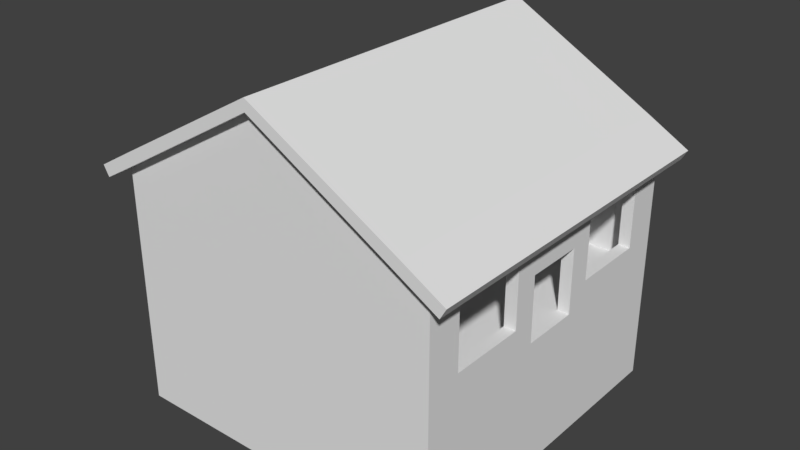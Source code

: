 # Source: Petrol_0.blend  (saved by Blender 2.79.0; exported with 4.5.12 LTS)
import bpy
from mathutils import Matrix  # noqa: F401  (used for matrix-valued properties, if any)

bpy.ops.wm.read_factory_settings(use_empty=True)
scene = bpy.context.scene
scene.name = 'Scene'

# ---- collections
col_collection_1 = bpy.data.collections.new('Collection 1'); scene.collection.children.link(col_collection_1)

# ---- materials (node trees are filled in below, after node groups)
mat_material = bpy.data.materials.new('Material')
mat_material.alpha_threshold = 0.0
mat_material.use_transparent_shadow = False
mat_material.roughness = 0.5
mat_material.line_color = (0.0, 0.0, 0.0, 1.0)

# ---- material node trees

# ---- world
world_world = bpy.data.worlds.new('World'); scene.world = world_world
world_world.color = (0.05088, 0.05088, 0.05088)
world_world.use_sun_shadow = False
world_world.sun_shadow_jitter_overblur = 0.0
world_world.cycles.sampling_method = 'MANUAL'

# ---- meshes
me_cube = bpy.data.meshes.new('Cube')
me_cube.from_pydata([(7.0, 7.0, -5.25), (7.0, -7.0, -5.25), (-7.0, -7.0, -5.25), (-7.0, 7.0, -5.25), (7.0, 7.0, 0.25), (7.0, -7.0, 0.25), (-7.0, -7.0, 0.25), (-7.0, 7.0, 0.25), (7.0, 6.5, -5.25), (-7.0, 6.5, -5.25), (7.0, 6.5, 0.25), (-7.0, 6.5, 0.25), (7.0, -6.5, -5.25), (7.0, -6.5, 0.25), (-7.0, -6.5, -5.25), (-7.0, -6.5, 0.25), (6.5, 7.0, -5.25), (6.5, -7.0, -5.25), (6.5, 7.0, 0.25), (6.5, -7.0, 0.25), (6.5, 6.5, 0.25), (6.5, -6.5, 0.25), (-6.5, 7.0, -5.25), (-6.5, -7.0, -5.25), (-6.5, 7.0, 0.25), (-6.5, -7.0, 0.25), (-6.5, 6.5, 0.25), (-6.5, -6.5, 0.25), (-7.0, 1.907e-06, -5.25), (-7.0, 1.907e-06, 0.25), (7.0, 0.0, -5.25), (7.0, -3.815e-06, 0.25), (6.5, -9.537e-07, 0.25), (-6.5, 0.0, 0.25), (7.0, -1.25, -5.25), (7.0, -1.25, 0.25), (6.5, -1.25, 0.25), (-6.5, -1.25, 0.25), (-7.0, -1.25, -5.25), (-7.0, -1.25, 0.25), (-7.0, 1.25, -5.25), (-7.0, 1.25, 0.25), (7.0, 1.25, -5.25), (7.0, 1.25, 0.25), (6.5, 1.25, 0.25), (-6.5, 1.25, 0.25), (-7.0, 2.25, -5.25), (-7.0, 2.25, 0.25), (7.0, 2.25, -5.25), (7.0, 2.25, 0.25), (6.5, 2.25, 0.25), (-6.5, 2.25, 0.25), (7.0, -2.25, -5.25), (7.0, -2.25, 0.25), (6.5, -2.25, 0.25), (-6.5, -2.25, 0.25), (-7.0, -2.25, -5.25), (-7.0, -2.25, 0.25), (7.0, -5.5, -5.25), (7.0, -5.5, 0.25), (6.5, -5.5, 0.25), (-6.5, -5.5, 0.25), (-7.0, -5.5, -5.25), (-7.0, -5.5, 0.25), (-7.0, 5.5, -5.25), (-7.0, 5.5, 0.25), (7.0, 5.5, -5.25), (7.0, 5.5, 0.25), (6.5, 5.5, 0.25), (-6.5, 5.5, 0.25), (7.0, -6.5, 1.25), (7.0, -7.0, 1.25), (-6.5, 7.0, 1.25), (-7.0, 7.0, 1.25), (-6.5, -7.0, 1.25), (-7.0, -7.0, 1.25), (-7.0, 6.5, 1.25), (7.0, 7.0, 1.25), (7.0, 6.5, 1.25), (-7.0, 5.5, 1.25), (6.5, 6.5, 1.25), (7.0, -5.5, 1.25), (-7.0, -6.5, 1.25), (6.5, -6.5, 1.25), (6.5, 7.0, 1.25), (6.5, -7.0, 1.25), (-6.5, 6.5, 1.25), (-6.5, -6.5, 1.25), (6.5, -5.5, 1.25), (-6.5, -5.5, 1.25), (-7.0, -1.25, 1.25), (-7.0, 1.907e-06, 1.25), (-6.5, 1.25, 1.25), (-6.5, 0.0, 1.25), (-6.5, -1.25, 1.25), (-7.0, -2.25, 1.25), (6.5, -1.25, 1.25), (7.0, -1.25, 1.25), (-7.0, 1.25, 1.25), (7.0, 2.25, 1.25), (7.0, 1.25, 1.25), (6.5, 2.25, 1.25), (6.5, 1.25, 1.25), (-6.5, 2.25, 1.25), (-7.0, 2.25, 1.25), (7.0, 5.5, 1.25), (6.5, 5.5, 1.25), (-6.5, 5.5, 1.25), (7.0, -2.25, 1.25), (6.5, -2.25, 1.25), (-6.5, -2.25, 1.25), (-7.0, -5.5, 1.25), (7.0, -6.5, 3.0), (7.0, -7.0, 3.0), (-6.5, 7.0, 3.0), (-7.0, 7.0, 3.0), (-6.5, -7.0, 3.0), (-7.0, -7.0, 3.0), (-7.0, 6.5, 3.0), (7.0, 7.0, 3.0), (7.0, 6.5, 3.0), (-7.0, 5.5, 3.0), (6.5, 6.5, 3.0), (7.0, -5.5, 3.0), (-7.0, -6.5, 3.0), (6.5, -6.5, 3.0), (6.5, 7.0, 3.0), (6.5, -7.0, 3.0), (-6.5, 6.5, 3.0), (-6.5, -6.5, 3.0), (6.5, -5.5, 3.0), (-6.5, -5.5, 3.0), (-7.0, -1.25, 3.0), (-7.0, 1.907e-06, 3.0), (-6.5, 1.25, 3.0), (-6.5, 0.0, 3.0), (-6.5, -1.25, 3.0), (-7.0, -2.25, 3.0), (6.5, -1.25, 3.0), (7.0, -1.25, 3.0), (-7.0, 1.25, 3.0), (7.0, 2.25, 3.0), (7.0, 1.25, 3.0), (6.5, 2.25, 3.0), (6.5, 1.25, 3.0), (-6.5, 2.25, 3.0), (-7.0, 2.25, 3.0), (-6.5, 5.5, 3.0), (7.0, -2.25, 3.0), (6.5, -2.25, 3.0), (-6.5, -2.25, 3.0), (-7.0, -5.5, 3.0), (7.0, 5.5, 3.0), (6.5, 5.5, 3.0), (7.0, -6.5, 4.0), (7.0, -7.0, 4.0), (-6.5, 7.0, 4.0), (-7.0, 7.0, 4.0), (-6.5, -7.0, 4.0), (-7.0, -7.0, 4.0), (-7.0, 6.5, 4.0), (7.0, 7.0, 4.0), (7.0, 6.5, 4.0), (-7.0, 5.5, 4.0), (6.5, 6.5, 4.0), (7.0, -5.5, 4.0), (-7.0, -6.5, 4.0), (6.5, -6.5, 4.0), (6.5, 7.0, 4.0), (6.5, -7.0, 4.0), (-6.5, 6.5, 4.0), (-6.5, -6.5, 4.0), (6.5, -5.5, 4.0), (-6.5, -5.5, 4.0), (-7.0, -1.25, 4.0), (-7.0, 1.907e-06, 4.0), (-6.5, 1.25, 4.0), (-6.5, 0.0, 4.0), (-6.5, -1.25, 4.0), (-7.0, -2.25, 4.0), (6.5, -1.25, 4.0), (7.0, -1.25, 4.0), (-7.0, 1.25, 4.0), (7.0, 2.25, 4.0), (7.0, 1.25, 4.0), (6.5, 2.25, 4.0), (6.5, 1.25, 4.0), (-6.5, 2.25, 4.0), (-7.0, 2.25, 4.0), (-6.5, 5.5, 4.0), (7.0, -2.25, 4.0), (6.5, -2.25, 4.0), (-6.5, -2.25, 4.0), (-7.0, -5.5, 4.0), (7.0, 5.5, 4.0), (6.5, 5.5, 4.0), (6.5, -1.25, 3.0), (7.0, -1.25, 3.0), (6.5, -1.25, 4.0), (7.0, -1.25, 4.0), (7.0, -6.5, 4.5), (7.0, -7.0, 4.5), (-6.5, 7.0, 4.5), (-7.0, 7.0, 4.5), (-6.5, -7.0, 4.5), (-7.0, -7.0, 4.5), (-7.0, 6.5, 4.5), (7.0, 7.0, 4.5), (7.0, 6.5, 4.5), (-7.0, 5.5, 4.5), (6.5, 6.5, 4.5), (7.0, -5.5, 4.5), (-7.0, -6.5, 4.5), (6.5, -6.5, 4.5), (6.5, 7.0, 4.5), (6.5, -7.0, 4.5), (-6.5, 6.5, 4.5), (-6.5, -6.5, 4.5), (6.5, -5.5, 4.5), (-6.5, -5.5, 4.5), (-7.0, -1.25, 4.5), (-7.0, 1.907e-06, 4.5), (-6.5, 1.25, 4.5), (-6.5, 0.0, 4.5), (-6.5, -1.25, 4.5), (-7.0, -2.25, 4.5), (6.5, -1.25, 4.5), (7.0, -1.25, 4.5), (-7.0, 1.25, 4.5), (7.0, 2.25, 4.5), (7.0, 1.25, 4.5), (6.5, 2.25, 4.5), (6.5, 1.25, 4.5), (-6.5, 2.25, 4.5), (-7.0, 2.25, 4.5), (-6.5, 5.5, 4.5), (7.0, -2.25, 4.5), (6.5, -2.25, 4.5), (-6.5, -2.25, 4.5), (-7.0, -5.5, 4.5), (7.0, 5.5, 4.5), (6.5, 5.5, 4.5), (6.5, -1.25, 4.5), (7.0, -1.25, 4.5), (6.5, -5.5, 4.0), (7.0, -5.5, 4.0), (6.5, 2.25, 4.0), (7.0, 2.25, 4.0), (6.5, -5.5, 4.5), (7.0, -5.5, 4.5), (6.5, 2.25, 4.5), (7.0, 2.25, 4.5), (7.0, 7.0, 5.0), (-7.0, 6.5, 5.0), (-7.0, -7.0, 5.0), (-6.5, -7.0, 5.379), (-7.0, 7.0, 5.0), (-6.5, 7.0, 5.287), (7.0, -7.0, 5.0), (7.0, -6.5, 5.0), (7.0, 6.5, 5.0), (-7.0, 5.5, 5.0), (7.0, -5.5, 5.0), (-7.0, -6.5, 5.0), (6.5, 7.0, 5.287), (6.5, -7.0, 5.379), (-7.0, -1.25, 5.0), (-7.0, 1.907e-06, 5.0), (-7.0, -2.25, 5.0), (7.0, -1.25, 5.0), (-7.0, 1.25, 5.0), (7.0, 2.25, 5.0), (7.0, 1.25, 5.0), (-7.0, 2.25, 5.0), (7.0, -2.25, 5.0), (-7.0, -5.5, 5.0), (7.0, 5.5, 5.0), (7.0, -1.25, 5.0), (7.0, -5.5, 5.0), (7.0, 2.25, 5.0), (-6.5, 6.5, 4.5), (6.5, 6.5, 4.5), (1.907e-06, 7.0, 9.149), (1.907e-06, 7.0, 4.5), (7.741, 7.5, 4.533), (7.991, 7.5, 4.967), (7.741, -7.5, 4.533), (7.991, -7.5, 4.967), (6.009, 7.5, 5.533), (6.259, 7.5, 5.967), (6.009, -7.5, 5.533), (6.259, -7.5, 5.967), (-7.741, -7.5, 4.533), (-7.991, -7.5, 4.967), (-7.741, 7.5, 4.533), (-7.991, 7.5, 4.967), (-6.009, -7.5, 5.533), (-6.259, -7.5, 5.967), (-6.009, 7.5, 5.533), (-6.259, 7.5, 5.967), (-0.07179, -7.5, 9.5), (-0.07179, -7.5, 9.0), (-0.0718, 7.5, 9.5), (-0.0718, 7.5, 9.0), (3.9, 7.0, -5.25), (1.3, 7.0, -5.25), (-1.3, 7.0, -5.25), (-3.9, 7.0, -5.25), (3.9, 7.0, 0.25), (1.3, 7.0, 0.25), (-1.3, 7.0, 0.25), (-3.9, 7.0, 0.25), (3.9, 7.0, 1.25), (1.3, 7.0, 1.25), (-1.3, 7.0, 1.25), (-3.9, 7.0, 1.25), (3.9, 7.0, 3.0), (1.3, 7.0, 3.0), (-1.3, 7.0, 3.0), (-3.9, 7.0, 3.0), (3.9, 7.0, 4.0), (1.3, 7.0, 4.0), (-1.3, 7.0, 4.0), (-3.9, 7.0, 4.0), (3.9, 7.0, 4.5), (1.3, 7.0, 4.5), (-1.3, 7.0, 4.5), (-3.9, 7.0, 4.5), (1.907e-06, 7.0, 4.0), (1.907e-06, 7.0, 3.0), (1.907e-06, 7.0, 1.25), (1.907e-06, 7.0, 0.25), (3.9, 7.0, 7.047), (1.3, 7.0, 8.43), (-1.3, 7.0, 8.43), (-3.9, 7.0, 7.047), (3.9, -7.0, -5.25), (1.3, -7.0, -5.25), (-1.3, -7.0, -5.25), (-3.9, -7.0, -5.25), (3.9, -7.0, 0.25), (1.3, -7.0, 0.25), (-1.3, -7.0, 0.25), (-3.9, -7.0, 0.25), (3.9, -7.0, 1.25), (1.3, -7.0, 1.25), (-1.3, -7.0, 1.25), (-3.9, -7.0, 1.25), (3.9, -7.0, 3.0), (1.3, -7.0, 3.0), (-1.3, -7.0, 3.0), (-3.9, -7.0, 3.0), (3.9, -7.0, 4.0), (1.3, -7.0, 4.0), (-1.3, -7.0, 4.0), (-3.9, -7.0, 4.0), (3.9, -7.0, 4.5), (1.3, -7.0, 4.5), (-1.3, -7.0, 4.5), (-3.9, -7.0, 4.5), (1.669e-06, 7.0, -5.25), (-3.338e-06, -7.0, 9.094), (-3.338e-06, -7.0, 4.5), (-3.338e-06, -7.0, 4.0), (-3.338e-06, -7.0, 3.0), (-3.338e-06, -7.0, 1.25), (-3.338e-06, -7.0, 0.25), (-5.96e-07, -7.0, -5.25), (3.9, -7.0, 7.047), (1.3, -7.0, 8.43), (-1.3, -7.0, 8.43), (-3.9, -7.0, 7.047)], [], [(64, 65, 11, 9), (20, 68, 106, 80), (12, 13, 5, 1), (23, 25, 6, 2), (9, 11, 7, 3), (24, 22, 3, 7), (0, 4, 10, 8), (39, 57, 95, 90), (58, 59, 13, 12), (59, 53, 108, 81), (2, 6, 15, 14), (6, 25, 74, 75), (67, 10, 78, 105), (4, 0, 16, 18), (1, 5, 19, 17), (24, 7, 73, 72), (60, 61, 27, 21), (29, 39, 90, 91), (311, 307, 22, 24), (339, 343, 25, 23), (15, 6, 75, 82), (44, 45, 33, 32), (43, 44, 32, 31), (37, 33, 93, 94), (42, 43, 31, 30), (38, 39, 29, 28), (56, 57, 39, 38), (32, 33, 37, 36), (31, 32, 36, 35), (5, 13, 70, 71), (30, 31, 35, 34), (48, 49, 43, 42), (45, 51, 103, 92), (65, 47, 104, 79), (50, 51, 45, 44), (28, 29, 41, 40), (68, 69, 51, 50), (50, 44, 102, 101), (13, 59, 81, 70), (66, 67, 49, 48), (40, 41, 47, 46), (62, 63, 57, 56), (36, 37, 55, 54), (43, 49, 99, 100), (51, 69, 107, 103), (34, 35, 53, 52), (14, 15, 63, 62), (54, 55, 61, 60), (60, 21, 83, 88), (68, 50, 101, 106), (52, 53, 59, 58), (8, 10, 67, 66), (21, 27, 87, 83), (41, 29, 91, 98), (20, 26, 69, 68), (46, 47, 65, 64), (96, 109, 149, 138), (315, 72, 114, 319), (80, 106, 153, 122), (73, 76, 118, 115), (108, 97, 139, 148), (105, 78, 120, 152), (97, 96, 138, 139), (75, 74, 116, 117), (79, 104, 146, 121), (90, 95, 137, 132), (72, 73, 115, 114), (99, 101, 143, 141), (105, 106, 101, 99), (88, 83, 125, 130), (94, 93, 135, 136), (71, 70, 112, 113), (108, 109, 88, 81), (103, 107, 147, 145), (83, 87, 129, 125), (81, 88, 130, 123), (44, 43, 100, 102), (7, 11, 76, 73), (54, 60, 88, 109), (69, 26, 86, 107), (61, 55, 110, 89), (311, 24, 72, 315), (53, 35, 97, 108), (33, 45, 92, 93), (340, 19, 85, 344), (36, 54, 109, 96), (10, 4, 77, 78), (63, 15, 82, 111), (55, 37, 94, 110), (4, 18, 84, 77), (47, 41, 98, 104), (11, 65, 79, 76), (19, 5, 71, 85), (27, 61, 89, 87), (57, 63, 111, 95), (26, 20, 80, 86), (49, 67, 105, 99), (148, 139, 181, 190), (130, 125, 167, 172), (147, 128, 170, 189), (136, 135, 177, 178), (113, 112, 154, 155), (125, 129, 171, 167), (122, 153, 195, 164), (141, 143, 185, 183), (128, 122, 164, 170), (152, 120, 162, 194), (135, 134, 176, 177), (145, 147, 189, 187), (127, 113, 155, 169), (121, 146, 188, 163), (133, 132, 174, 175), (146, 140, 182, 188), (119, 126, 168, 161), (142, 184, 199, 197), (78, 77, 119, 120), (98, 91, 133, 140), (107, 86, 128, 147), (344, 85, 127, 348), (110, 94, 136, 150), (76, 79, 121, 118), (100, 99, 141, 142), (95, 111, 151, 137), (101, 102, 144, 143), (106, 105, 152, 153), (109, 108, 148, 149), (70, 81, 123, 112), (92, 103, 145, 134), (87, 89, 131, 129), (82, 75, 117, 124), (102, 100, 142, 144), (77, 84, 126, 119), (104, 98, 140, 146), (91, 90, 132, 133), (89, 110, 150, 131), (85, 71, 113, 127), (93, 92, 134, 135), (111, 82, 124, 151), (86, 80, 122, 128), (194, 162, 208, 240), (177, 176, 222, 223), (187, 189, 235, 233), (169, 155, 201, 215), (163, 188, 234, 209), (175, 174, 220, 221), (186, 198, 242, 232), (188, 182, 228, 234), (161, 168, 214, 207), (166, 159, 205, 212), (193, 166, 212, 239), (171, 173, 219, 217), (199, 184, 230, 243), (176, 187, 233, 222), (154, 165, 211, 200), (173, 192, 238, 219), (291, 287, 285, 289), (114, 115, 157, 156), (132, 137, 179, 174), (138, 149, 191, 180), (117, 116, 158, 159), (153, 152, 194, 195), (150, 136, 178, 192), (115, 118, 160, 157), (319, 114, 156, 323), (137, 151, 193, 179), (120, 119, 161, 162), (140, 133, 175, 182), (348, 127, 169, 352), (149, 148, 190, 191), (118, 121, 163, 160), (142, 141, 183, 184), (143, 144, 186, 185), (131, 150, 192, 173), (112, 123, 165, 154), (134, 145, 187, 176), (129, 131, 173, 171), (151, 124, 166, 193), (124, 117, 159, 166), (123, 130, 172, 165), (144, 142, 197, 196), (185, 186, 232, 231), (186, 144, 196, 198), (201, 200, 259, 258), (35, 36, 96, 97), (291, 289, 302, 300), (240, 208, 260, 276), (215, 201, 258, 265), (209, 234, 273, 261), (221, 220, 266, 267), (286, 290, 288, 284), (234, 228, 270, 273), (207, 214, 264, 252), (286, 287, 291, 290), (212, 205, 254, 263), (170, 164, 210, 216), (164, 195, 241, 210), (167, 171, 217, 213), (155, 154, 200, 201), (178, 177, 223, 224), (189, 170, 216, 235), (172, 167, 213, 218), (190, 181, 227, 236), (156, 157, 203, 202), (174, 179, 225, 220), (180, 191, 237, 226), (159, 158, 204, 205), (284, 285, 287, 286), (190, 236, 249, 245), (192, 178, 224, 238), (157, 160, 206, 203), (323, 156, 202, 327), (179, 193, 239, 225), (162, 161, 207, 208), (182, 175, 221, 228), (352, 169, 215, 356), (237, 191, 244, 248), (160, 163, 209, 206), (184, 183, 229, 230), (239, 212, 263, 275), (241, 195, 246, 250), (191, 190, 245, 244), (195, 194, 247, 246), (194, 240, 251, 247), (236, 227, 269, 274), (202, 203, 256, 257), (220, 225, 268, 266), (205, 204, 255, 254), (213, 217, 280, 281), (203, 206, 253, 256), (288, 289, 285, 284), (327, 202, 257, 335), (225, 239, 275, 268), (208, 207, 252, 260), (249, 236, 274, 278), (228, 221, 267, 270), (243, 230, 272, 277), (356, 215, 265, 368), (206, 209, 261, 253), (230, 229, 271, 272), (200, 211, 262, 259), (251, 240, 276, 279), (299, 295, 293, 297), (297, 296, 301, 300), (294, 298, 296, 292), (294, 295, 299, 298), (292, 293, 295, 294), (296, 297, 293, 292), (214, 324, 332, 264), (298, 299, 302, 303), (299, 297, 300, 302), (296, 298, 303, 301), (288, 290, 301, 303), (300, 301, 290, 291), (303, 302, 289, 288), (324, 325, 333, 332), (283, 326, 334, 282), (326, 327, 335, 334), (325, 283, 282, 333), (321, 328, 283, 325), (317, 329, 328, 321), (309, 331, 330, 313), (168, 320, 324, 214), (320, 321, 325, 324), (328, 322, 326, 283), (322, 323, 327, 326), (126, 316, 320, 168), (316, 317, 321, 320), (329, 318, 322, 328), (318, 319, 323, 322), (18, 308, 312, 84), (308, 309, 313, 312), (331, 310, 314, 330), (310, 311, 315, 314), (84, 312, 316, 126), (312, 313, 317, 316), (330, 314, 318, 329), (314, 315, 319, 318), (18, 16, 304, 308), (308, 304, 305, 309), (331, 360, 306, 310), (310, 306, 307, 311), (204, 359, 371, 255), (359, 358, 370, 371), (362, 357, 369, 361), (357, 356, 368, 369), (313, 330, 329, 317), (309, 305, 360, 331), (358, 362, 361, 370), (354, 363, 362, 358), (158, 355, 359, 204), (355, 354, 358, 359), (363, 353, 357, 362), (353, 352, 356, 357), (350, 364, 363, 354), (346, 365, 364, 350), (342, 366, 365, 346), (337, 341, 366, 367), (116, 351, 355, 158), (351, 350, 354, 355), (364, 349, 353, 363), (349, 348, 352, 353), (74, 347, 351, 116), (347, 346, 350, 351), (365, 345, 349, 364), (345, 344, 348, 349), (25, 343, 347, 74), (343, 342, 346, 347), (366, 341, 345, 365), (341, 340, 344, 345), (17, 19, 340, 336), (336, 340, 341, 337), (367, 366, 342, 338), (338, 342, 343, 339)])
_uv = me_cube.uv_layers.new(name='UVMap')
_uv.uv.foreach_set('vector', [0.25, 0.75, 0.25, 0.75, 0.25, 0.75, 0.25, 0.75, 0.75, 0.25, 0.75, 0.25, 0.75, 0.25, 0.75, 0.25, 0.25, 0.75, 0.25, 0.75, 0.25, 0.75, 0.25, 0.75, 0.25, 0.75, 0.25, 0.75, 0.25, 0.75, 0.25, 0.75, 0.25, 0.75, 0.25, 0.75, 0.25, 0.75, 0.25, 0.75, 0.25, 0.75, 0.25, 0.75, 0.25, 0.75, 0.25, 0.75, 0.25, 0.75, 0.25, 0.75, 0.25, 0.75, 0.25, 0.75, 0.25, 0.75, 0.25, 0.75, 0.25, 0.75, 0.25, 0.75, 0.25, 0.75, 0.25, 0.75, 0.25, 0.75, 0.25, 0.75, 0.25, 0.75, 0.25, 0.75, 0.25, 0.75, 0.25, 0.75, 0.25, 0.75, 0.25, 0.75, 0.25, 0.75, 0.25, 0.75, 0.25, 0.75, 0.25, 0.75, 0.25, 0.75, 0.25, 0.75, 0.25, 0.75, 0.25, 0.75, 0.25, 0.75, 0.25, 0.75, 0.25, 0.75, 0.25, 0.75, 0.25, 0.75, 0.25, 0.75, 0.25, 0.75, 0.25, 0.75, 0.25, 0.75, 0.25, 0.75, 0.25, 0.75, 0.25, 0.75, 0.25, 0.75, 0.25, 0.75, 0.75, 0.75, 0.75, 0.75, 0.75, 0.75, 0.75, 0.75, 0.25, 0.75, 0.25, 0.75, 0.25, 0.75, 0.25, 0.75, 0.25, 0.75, 0.25, 0.75, 0.25, 0.75, 0.25, 0.75, 0.25, 0.75, 0.25, 0.75, 0.25, 0.75, 0.25, 0.75, 0.25, 0.75, 0.25, 0.75, 0.25, 0.75, 0.25, 0.75, 0.75, 0.75, 0.75, 0.75, 0.75, 0.75, 0.75, 0.75, 0.75, 0.75, 0.75, 0.75, 0.75, 0.75, 0.75, 0.75, 0.75, 0.25, 0.75, 0.25, 0.75, 0.25, 0.75, 0.25, 0.25, 0.75, 0.25, 0.75, 0.25, 0.75, 0.25, 0.75, 0.25, 0.75, 0.25, 0.75, 0.25, 0.75, 0.25, 0.75, 0.25, 0.75, 0.25, 0.75, 0.25, 0.75, 0.25, 0.75, 0.75, 0.75, 0.75, 0.75, 0.75, 0.75, 0.75, 0.75, 0.75, 0.75, 0.75, 0.75, 0.75, 0.75, 0.75, 0.75, 0.25, 0.75, 0.25, 0.75, 0.25, 0.75, 0.25, 0.75, 0.25, 0.75, 0.25, 0.75, 0.25, 0.75, 0.25, 0.75, 0.25, 0.75, 0.25, 0.75, 0.25, 0.75, 0.25, 0.75, 0.75, 0.25, 0.75, 0.25, 0.75, 0.25, 0.75, 0.25, 0.25, 0.75, 0.25, 0.75, 0.25, 0.75, 0.25, 0.75, 0.75, 0.75, 0.75, 0.75, 0.75, 0.75, 0.75, 0.75, 0.25, 0.75, 0.25, 0.75, 0.25, 0.75, 0.25, 0.75, 0.75, 0.75, 0.75, 0.75, 0.75, 0.75, 0.75, 0.75, 0.75, 0.25, 0.75, 0.25, 0.75, 0.25, 0.75, 0.25, 0.25, 0.75, 0.25, 0.75, 0.25, 0.75, 0.25, 0.75, 0.25, 0.75, 0.25, 0.75, 0.25, 0.75, 0.25, 0.75, 0.25, 0.75, 0.25, 0.75, 0.25, 0.75, 0.25, 0.75, 0.25, 0.75, 0.25, 0.75, 0.25, 0.75, 0.25, 0.75, 0.75, 0.75, 0.75, 0.75, 0.75, 0.75, 0.75, 0.75, 0.25, 0.75, 0.25, 0.75, 0.25, 0.75, 0.25, 0.75, 0.75, 0.25, 0.75, 0.25, 0.75, 0.25, 0.75, 0.25, 0.25, 0.75, 0.25, 0.75, 0.25, 0.75, 0.25, 0.75, 0.25, 0.75, 0.25, 0.75, 0.25, 0.75, 0.25, 0.75, 0.75, 0.75, 0.75, 0.75, 0.75, 0.75, 0.75, 0.75, 0.75, 0.25, 0.75, 0.25, 0.75, 0.25, 0.75, 0.25, 0.75, 0.25, 0.75, 0.25, 0.75, 0.25, 0.75, 0.25, 0.25, 0.75, 0.25, 0.75, 0.25, 0.75, 0.25, 0.75, 0.25, 0.75, 0.25, 0.75, 0.25, 0.75, 0.25, 0.75, 0.75, 0.25, 0.75, 0.25, 0.75, 0.25, 0.75, 0.25, 0.25, 0.75, 0.25, 0.75, 0.25, 0.75, 0.25, 0.75, 0.75, 0.75, 0.75, 0.75, 0.75, 0.75, 0.75, 0.75, 0.25, 0.75, 0.25, 0.75, 0.25, 0.75, 0.25, 0.75, 0.75, 0.25, 0.75, 0.25, 0.75, 0.25, 0.75, 0.25, 0.25, 0.75, 0.25, 0.75, 0.25, 0.75, 0.25, 0.75, 0.75, 0.25, 0.75, 0.25, 0.75, 0.25, 0.75, 0.25, 0.25, 0.75, 0.25, 0.75, 0.25, 0.75, 0.25, 0.75, 0.25, 0.75, 0.25, 0.75, 0.25, 0.75, 0.25, 0.75, 0.25, 0.75, 0.25, 0.75, 0.25, 0.75, 0.25, 0.75, 0.25, 0.25, 0.25, 0.25, 0.25, 0.25, 0.25, 0.25, 0.25, 0.75, 0.25, 0.75, 0.25, 0.75, 0.25, 0.75, 0.25, 0.75, 0.25, 0.75, 0.25, 0.75, 0.25, 0.75, 0.25, 0.75, 0.25, 0.75, 0.25, 0.75, 0.25, 0.75, 0.25, 0.75, 0.25, 0.75, 0.25, 0.75, 0.25, 0.75, 0.25, 0.25, 0.25, 0.25, 0.25, 0.25, 0.25, 0.25, 0.25, 0.25, 0.25, 0.25, 0.25, 0.25, 0.25, 0.25, 0.75, 0.25, 0.75, 0.25, 0.75, 0.25, 0.75, 0.25, 0.75, 0.25, 0.75, 0.25, 0.75, 0.25, 0.75, 0.25, 0.25, 0.75, 0.25, 0.75, 0.25, 0.75, 0.25, 0.75, 0.25, 0.25, 0.25, 0.25, 0.25, 0.25, 0.25, 0.25, 0.75, 0.25, 0.75, 0.25, 0.75, 0.25, 0.75, 0.25, 0.75, 0.25, 0.75, 0.25, 0.75, 0.25, 0.75, 0.25, 0.25, 0.25, 0.25, 0.25, 0.25, 0.25, 0.25, 0.25, 0.25, 0.25, 0.25, 0.25, 0.25, 0.25, 0.25, 0.25, 0.25, 0.75, 0.25, 0.75, 0.25, 0.75, 0.25, 0.75, 0.75, 0.25, 0.75, 0.25, 0.75, 0.25, 0.75, 0.25, 0.75, 0.25, 0.75, 0.25, 0.75, 0.25, 0.75, 0.25, 0.75, 0.25, 0.75, 0.25, 0.75, 0.25, 0.75, 0.25, 0.25, 0.75, 0.25, 0.75, 0.25, 0.75, 0.25, 0.75, 0.25, 0.75, 0.25, 0.75, 0.25, 0.75, 0.25, 0.75, 0.75, 0.25, 0.75, 0.25, 0.75, 0.25, 0.75, 0.25, 0.25, 0.75, 0.25, 0.75, 0.25, 0.75, 0.25, 0.75, 0.75, 0.25, 0.75, 0.25, 0.75, 0.25, 0.75, 0.25, 0.25, 0.75, 0.25, 0.75, 0.25, 0.75, 0.25, 0.75, 0.25, 0.75, 0.25, 0.75, 0.25, 0.75, 0.25, 0.75, 0.75, 0.25, 0.75, 0.25, 0.75, 0.25, 0.75, 0.25, 0.25, 0.75, 0.25, 0.75, 0.25, 0.75, 0.25, 0.75, 0.25, 0.75, 0.25, 0.75, 0.25, 0.75, 0.25, 0.75, 0.25, 0.75, 0.25, 0.75, 0.25, 0.75, 0.25, 0.75, 0.25, 0.75, 0.25, 0.75, 0.25, 0.75, 0.25, 0.75, 0.75, 0.25, 0.75, 0.25, 0.75, 0.25, 0.75, 0.25, 0.25, 0.75, 0.25, 0.75, 0.25, 0.75, 0.25, 0.75, 0.75, 0.25, 0.75, 0.25, 0.75, 0.25, 0.75, 0.25, 0.25, 0.75, 0.25, 0.75, 0.25, 0.75, 0.25, 0.75, 0.25, 0.75, 0.25, 0.75, 0.25, 0.75, 0.25, 0.75, 0.75, 0.25, 0.75, 0.25, 0.75, 0.25, 0.75, 0.25, 0.75, 0.25, 0.75, 0.25, 0.75, 0.25, 0.75, 0.25, 0.75, 0.25, 0.75, 0.25, 0.75, 0.25, 0.75, 0.25, 0.25, 0.75, 0.25, 0.75, 0.25, 0.75, 0.25, 0.75, 0.75, 0.25, 0.75, 0.25, 0.75, 0.25, 0.75, 0.25, 0.75, 0.25, 0.75, 0.25, 0.75, 0.25, 0.75, 0.25, 0.25, 0.25, 0.25, 0.25, 0.25, 0.25, 0.25, 0.25, 0.75, 0.25, 0.75, 0.25, 0.75, 0.25, 0.75, 0.25, 0.25, 0.75, 0.25, 0.75, 0.25, 0.75, 0.25, 0.75, 0.75, 0.25, 0.75, 0.25, 0.75, 0.25, 0.75, 0.25, 0.75, 0.25, 0.75, 0.25, 0.75, 0.25, 0.75, 0.25, 0.25, 0.75, 0.25, 0.75, 0.25, 0.75, 0.25, 0.75, 0.25, 0.75, 0.25, 0.75, 0.25, 0.75, 0.25, 0.75, 0.25, 0.75, 0.25, 0.75, 0.25, 0.75, 0.25, 0.75, 0.25, 0.75, 0.25, 0.75, 0.25, 0.75, 0.25, 0.75, 0.25, 0.75, 0.25, 0.75, 0.25, 0.75, 0.25, 0.75, 0.25, 0.75, 0.25, 0.75, 0.25, 0.75, 0.25, 0.75, 0.25, 0.75, 0.25, 0.75, 0.25, 0.75, 0.25, 0.75, 0.25, 0.75, 0.25, 0.75, 0.25, 0.75, 0.25, 0.75, 0.75, 0.25, 0.75, 0.25, 0.75, 0.25, 0.75, 0.25, 0.25, 0.75, 0.25, 0.75, 0.25, 0.75, 0.25, 0.75, 0.75, 0.25, 0.75, 0.25, 0.75, 0.25, 0.75, 0.25, 0.25, 0.75, 0.25, 0.75, 0.25, 0.75, 0.25, 0.75, 0.25, 0.75, 0.25, 0.75, 0.25, 0.75, 0.25, 0.75, 0.25, 0.75, 0.25, 0.75, 0.25, 0.75, 0.25, 0.75, 0.75, 0.25, 0.75, 0.25, 0.75, 0.25, 0.75, 0.25, 0.25, 0.25, 0.25, 0.25, 0.25, 0.25, 0.25, 0.25, 0.25, 0.25, 0.25, 0.25, 0.25, 0.25, 0.25, 0.25, 0.25, 0.75, 0.25, 0.75, 0.25, 0.75, 0.25, 0.75, 0.75, 0.25, 0.75, 0.25, 0.75, 0.25, 0.75, 0.25, 0.75, 0.25, 0.75, 0.25, 0.75, 0.25, 0.75, 0.25, 0.25, 0.75, 0.25, 0.75, 0.25, 0.75, 0.25, 0.75, 0.25, 0.25, 0.25, 0.25, 0.25, 0.25, 0.25, 0.25, 0.25, 0.75, 0.25, 0.75, 0.25, 0.75, 0.25, 0.75, 0.25, 0.75, 0.25, 0.75, 0.25, 0.75, 0.25, 0.75, 0.25, 0.75, 0.25, 0.75, 0.25, 0.75, 0.25, 0.75, 0.75, 0.25, 0.75, 0.25, 0.75, 0.25, 0.75, 0.25, 0.25, 0.75, 0.25, 0.75, 0.25, 0.75, 0.25, 0.75, 0.75, 0.25, 0.75, 0.25, 0.75, 0.25, 0.75, 0.25, 0.25, 0.75, 0.25, 0.75, 0.25, 0.75, 0.25, 0.75, 0.75, 0.25, 0.75, 0.25, 0.75, 0.25, 0.75, 0.25, 0.25, 0.75, 0.25, 0.75, 0.25, 0.75, 0.25, 0.75, 0.75, 0.25, 0.75, 0.25, 0.75, 0.25, 0.75, 0.25, 0.75, 0.25, 0.75, 0.25, 0.75, 0.25, 0.75, 0.25, 0.25, 0.75, 0.25, 0.75, 0.25, 0.75, 0.25, 0.75, 0.25, 0.75, 0.25, 0.75, 0.25, 0.75, 0.25, 0.75, 0.25, 0.75, 0.25, 0.75, 0.25, 0.75, 0.25, 0.75, 0.75, 0.25, 0.75, 0.25, 0.75, 0.25, 0.75, 0.25, 0.25, 0.75, 0.25, 0.75, 0.25, 0.75, 0.25, 0.75, 0.25, 0.75, 0.25, 0.75, 0.25, 0.75, 0.25, 0.75, 0.25, 0.75, 0.25, 0.75, 0.25, 0.75, 0.25, 0.75, 0.25, 0.75, 0.25, 0.75, 0.25, 0.75, 0.25, 0.75, 0.75, 0.25, 0.75, 0.25, 0.75, 0.25, 0.75, 0.25, 0.25, 0.75, 0.25, 0.75, 0.25, 0.75, 0.25, 0.75, 0.75, 0.25, 0.75, 0.25, 0.75, 0.25, 0.75, 0.25, 0.25, 0.75, 0.25, 0.75, 0.25, 0.75, 0.25, 0.75, 0.75, 0.25, 0.75, 0.25, 0.75, 0.25, 0.75, 0.25, 0.25, 0.25, 0.25, 0.25, 0.25, 0.25, 0.25, 0.25, 0.25, 0.75, 0.25, 0.75, 0.25, 0.75, 0.25, 0.75, 0.25, 0.75, 0.25, 0.75, 0.25, 0.75, 0.25, 0.75, 0.75, 0.25, 0.75, 0.25, 0.75, 0.25, 0.75, 0.25, 0.25, 0.75, 0.25, 0.75, 0.25, 0.75, 0.25, 0.75, 0.25, 0.25, 0.25, 0.25, 0.25, 0.25, 0.25, 0.25, 0.75, 0.25, 0.75, 0.25, 0.75, 0.25, 0.75, 0.25, 0.25, 0.75, 0.25, 0.75, 0.25, 0.75, 0.25, 0.75, 0.25, 0.75, 0.25, 0.75, 0.25, 0.75, 0.25, 0.75, 0.25, 0.75, 0.25, 0.75, 0.25, 0.75, 0.25, 0.75, 0.25, 0.75, 0.25, 0.75, 0.25, 0.75, 0.25, 0.75, 0.25, 0.75, 0.25, 0.75, 0.25, 0.75, 0.25, 0.75, 0.25, 0.75, 0.25, 0.75, 0.25, 0.75, 0.25, 0.75, 0.25, 0.25, 0.25, 0.25, 0.25, 0.25, 0.25, 0.25, 0.25, 0.75, 0.25, 0.75, 0.25, 0.75, 0.25, 0.75, 0.25, 0.75, 0.25, 0.75, 0.25, 0.75, 0.25, 0.75, 0.75, 0.25, 0.75, 0.25, 0.75, 0.25, 0.75, 0.25, 0.75, 0.25, 0.75, 0.25, 0.75, 0.25, 0.75, 0.25, 0.25, 0.75, 0.25, 0.75, 0.25, 0.75, 0.25, 0.75, 0.75, 0.25, 0.75, 0.25, 0.75, 0.25, 0.75, 0.25, 0.75, 0.25, 0.75, 0.25, 0.75, 0.25, 0.75, 0.25, 0.25, 0.75, 0.25, 0.75, 0.25, 0.75, 0.25, 0.75, 0.25, 0.75, 0.25, 0.75, 0.25, 0.75, 0.25, 0.75, 0.25, 0.25, 0.25, 0.25, 0.25, 0.25, 0.25, 0.25, 0.25, 0.25, 0.25, 0.25, 0.25, 0.25, 0.25, 0.25, 0.75, 0.25, 0.75, 0.25, 0.75, 0.25, 0.75, 0.25, 0.75, 0.25, 0.75, 0.25, 0.75, 0.25, 0.75, 0.25, 0.25, 0.75, 0.25, 0.75, 0.25, 0.75, 0.25, 0.75, 0.25, 0.25, 0.25, 0.25, 0.25, 0.25, 0.25, 0.25, 0.25, 0.25, 0.25, 0.25, 0.25, 0.25, 0.25, 0.25, 0.25, 0.75, 0.25, 0.75, 0.25, 0.75, 0.25, 0.75, 0.25, 0.75, 0.25, 0.75, 0.25, 0.75, 0.25, 0.75, 0.25, 0.75, 0.25, 0.75, 0.25, 0.75, 0.25, 0.75, 0.25, 0.75, 0.25, 0.75, 0.25, 0.75, 0.25, 0.75, 0.25, 0.25, 0.25, 0.25, 0.25, 0.25, 0.25, 0.25, 0.25, 0.75, 0.25, 0.75, 0.25, 0.75, 0.25, 0.75, 0.25, 0.75, 0.25, 0.75, 0.25, 0.75, 0.25, 0.75, 0.25, 0.25, 0.25, 0.25, 0.25, 0.25, 0.25, 0.25, 0.25, 0.75, 0.25, 0.75, 0.25, 0.75, 0.25, 0.75, 0.75, 0.25, 0.75, 0.25, 0.75, 0.25, 0.75, 0.25, 0.75, 0.25, 0.75, 0.25, 0.75, 0.25, 0.75, 0.25, 0.75, 0.25, 0.75, 0.25, 0.75, 0.25, 0.75, 0.25, 0.25, 0.75, 0.25, 0.75, 0.25, 0.75, 0.25, 0.75, 0.75, 0.25, 0.75, 0.25, 0.75, 0.25, 0.75, 0.25, 0.75, 0.25, 0.75, 0.25, 0.75, 0.25, 0.75, 0.25, 0.75, 0.25, 0.75, 0.25, 0.75, 0.25, 0.75, 0.25, 0.25, 0.75, 0.25, 0.75, 0.25, 0.75, 0.25, 0.75, 0.25, 0.75, 0.25, 0.75, 0.25, 0.75, 0.25, 0.75, 0.25, 0.75, 0.25, 0.75, 0.25, 0.75, 0.25, 0.75, 0.75, 0.25, 0.75, 0.25, 0.75, 0.25, 0.75, 0.25, 0.25, 0.75, 0.25, 0.75, 0.25, 0.75, 0.25, 0.75, 0.25, 0.25, 0.25, 0.25, 0.25, 0.25, 0.25, 0.25, 0.25, 0.75, 0.25, 0.75, 0.25, 0.75, 0.25, 0.75, 0.75, 0.25, 0.75, 0.25, 0.75, 0.25, 0.75, 0.25, 0.25, 0.75, 0.25, 0.75, 0.25, 0.75, 0.25, 0.75, 0.25, 0.75, 0.25, 0.75, 0.25, 0.75, 0.25, 0.75, 0.25, 0.75, 0.25, 0.75, 0.25, 0.75, 0.25, 0.75, 0.25, 0.75, 0.25, 0.75, 0.25, 0.75, 0.25, 0.75, 0.25, 0.75, 0.25, 0.75, 0.25, 0.75, 0.25, 0.75, 0.25, 0.75, 0.25, 0.75, 0.25, 0.75, 0.25, 0.75, 0.75, 0.25, 0.75, 0.25, 0.75, 0.25, 0.75, 0.25, 0.25, 0.75, 0.25, 0.75, 0.25, 0.75, 0.25, 0.75, 0.25, 0.75, 0.25, 0.75, 0.25, 0.75, 0.25, 0.75, 0.25, 0.75, 0.25, 0.75, 0.25, 0.75, 0.25, 0.75, 0.75, 0.25, 0.75, 0.25, 0.75, 0.25, 0.75, 0.25, 0.25, 0.25, 0.25, 0.25, 0.25, 0.25, 0.25, 0.25, 0.25, 0.25, 0.25, 0.25, 0.25, 0.25, 0.25, 0.25, 0.25, 0.75, 0.25, 0.75, 0.25, 0.75, 0.25, 0.75, 0.25, 0.75, 0.25, 0.75, 0.25, 0.75, 0.25, 0.75, 0.25, 0.75, 0.25, 0.75, 0.25, 0.75, 0.25, 0.75, 0.25, 0.75, 0.25, 0.75, 0.25, 0.75, 0.25, 0.75, 0.25, 0.75, 0.25, 0.75, 0.25, 0.75, 0.25, 0.75, 0.75, 0.5, 0.75, 0.5, 0.75, 0.5, 0.75, 0.5, 0.25, 0.75, 0.25, 0.75, 0.25, 0.75, 0.25, 0.75, 0.25, 0.25, 0.25, 0.25, 0.25, 0.25, 0.25, 0.25, 0.25, 0.75, 0.25, 0.75, 0.25, 0.75, 0.25, 0.75, 0.25, 0.75, 0.25, 0.75, 0.25, 0.75, 0.25, 0.75, 0.25, 0.75, 0.25, 0.75, 0.25, 0.75, 0.25, 0.75, 0.25, 0.75, 0.25, 0.75, 0.25, 0.75, 0.25, 0.75, 0.25, 0.75, 0.25, 0.75, 0.25, 0.75, 0.25, 0.75, 0.25, 0.75, 0.25, 0.75, 0.25, 0.75, 0.25, 0.75, 0.25, 0.75, 0.25, 0.75, 0.25, 0.75, 0.25, 0.75, 0.25, 0.75, 0.25, 0.75, 0.25, 0.75, 0.25, 0.75, 0.25, 0.75, 0.25, 0.75, 0.25, 0.75, 0.25, 0.75, 0.25, 0.75, 0.25, 0.75, 0.25, 0.75, 0.25, 0.75, 0.25, 0.75, 0.25, 0.75, 0.25, 0.75, 0.25, 0.75, 0.25, 0.25, 0.25, 0.25, 0.25, 0.25, 0.25, 0.25, 0.25, 0.25, 0.25, 0.25, 0.25, 0.25, 0.25, 0.25, 0.25, 0.25, 0.25, 0.25, 0.25, 0.25, 0.25, 0.25, 0.25, 0.25, 0.25, 0.25, 0.25, 0.25, 0.25, 0.25, 0.25, 0.25, 0.25, 0.25, 0.25, 0.25, 0.25, 0.25, 0.25, 0.25, 0.25, 0.25, 0.25, 0.25, 0.25, 0.25, 0.25, 0.75, 0.25, 0.75, 0.25, 0.75, 0.25, 0.75, 0.25, 0.25, 0.25, 0.25, 0.25, 0.25, 0.25, 0.25, 0.25, 0.25, 0.25, 0.25, 0.25, 0.25, 0.25, 0.25, 0.25, 0.25, 0.25, 0.25, 0.25, 0.25, 0.25, 0.25, 0.25, 0.25, 0.25, 0.25, 0.25, 0.25, 0.25, 0.25, 0.25, 0.25, 0.25, 0.25, 0.25, 0.25, 0.25, 0.25, 0.25, 0.25, 0.25, 0.25, 0.25, 0.25, 0.25, 0.25, 0.25, 0.75, 0.25, 0.75, 0.25, 0.75, 0.25, 0.75, 0.25, 0.75, 0.25, 0.75, 0.25, 0.75, 0.25, 0.75, 0.25, 0.75, 0.25, 0.75, 0.25, 0.75, 0.25, 0.75, 0.25, 0.75, 0.25, 0.75, 0.25, 0.75, 0.25, 0.75, 0.25, 0.75, 0.25, 0.75, 0.25, 0.75, 0.25, 0.75, 0.25, 0.75, 0.25, 0.75, 0.25, 0.75, 0.25, 0.75, 0.25, 0.75, 0.25, 0.75, 0.25, 0.75, 0.25, 0.75, 0.25, 0.75, 0.25, 0.75, 0.25, 0.75, 0.25, 0.75, 0.25, 0.75, 0.25, 0.75, 0.25, 0.75, 0.25, 0.75, 0.25, 0.75, 0.25, 0.75, 0.25, 0.75, 0.25, 0.75, 0.25, 0.75, 0.25, 0.75, 0.25, 0.75, 0.25, 0.75, 0.25, 0.75, 0.25, 0.75, 0.25, 0.75, 0.25, 0.75, 0.25, 0.75, 0.25, 0.75, 0.25, 0.75, 0.25, 0.75, 0.25, 0.75, 0.25, 0.75, 0.25, 0.75, 0.25, 0.75, 0.25, 0.75, 0.25, 0.75, 0.25, 0.75, 0.25, 0.75, 0.25, 0.75, 0.25, 0.75, 0.25, 0.75, 0.25, 0.75, 0.25, 0.75, 0.25, 0.75, 0.25, 0.75, 0.25, 0.75, 0.25, 0.75, 0.25, 0.75, 0.25, 0.75, 0.25, 0.75, 0.25, 0.75, 0.25, 0.75, 0.25, 0.75, 0.25, 0.75, 0.25, 0.75, 0.25, 0.75, 0.25, 0.75, 0.25, 0.75, 0.25, 0.75, 0.25, 0.75, 0.25, 0.75, 0.25, 0.75, 0.25, 0.75, 0.25, 0.75, 0.25, 0.75, 0.25, 0.75, 0.25, 0.75, 0.25, 0.75, 0.25, 0.75, 0.25, 0.75, 0.25, 0.75, 0.25, 0.75, 0.25, 0.75, 0.25, 0.75, 0.25, 0.75, 0.25, 0.75, 0.25, 0.75, 0.25, 0.75, 0.25, 0.75, 0.25, 0.75, 0.25, 0.75, 0.25, 0.75, 0.25, 0.75, 0.25, 0.75, 0.25, 0.75, 0.25, 0.75, 0.25, 0.75, 0.25, 0.75, 0.25, 0.75, 0.25, 0.75, 0.25, 0.75, 0.25, 0.75, 0.25, 0.75, 0.25, 0.75, 0.25, 0.75, 0.25, 0.75, 0.25, 0.75, 0.25, 0.75, 0.25, 0.75, 0.25, 0.75, 0.25, 0.75, 0.25, 0.75, 0.25, 0.75, 0.25, 0.75, 0.25, 0.75, 0.25, 0.75, 0.25, 0.75, 0.25, 0.75, 0.25, 0.75, 0.25, 0.75, 0.25, 0.75, 0.25, 0.75, 0.25, 0.75, 0.25, 0.75, 0.25, 0.75, 0.25, 0.75, 0.25, 0.75, 0.25, 0.75, 0.25, 0.75, 0.25, 0.75, 0.25, 0.75, 0.25, 0.75, 0.25, 0.75, 0.25, 0.75, 0.25, 0.75, 0.25, 0.75, 0.25, 0.75, 0.25, 0.75, 0.25, 0.75, 0.25, 0.75, 0.25, 0.75, 0.25, 0.75, 0.25, 0.75, 0.25, 0.75, 0.25, 0.75, 0.25, 0.75, 0.25, 0.75, 0.25, 0.75, 0.25, 0.75, 0.25, 0.75, 0.25, 0.75, 0.25, 0.75, 0.25, 0.75, 0.25, 0.75, 0.25, 0.75, 0.25, 0.75, 0.25, 0.75, 0.25, 0.75, 0.25, 0.75, 0.25, 0.75, 0.25, 0.75, 0.25, 0.75, 0.25, 0.75, 0.25, 0.75, 0.25, 0.75, 0.25, 0.75, 0.25, 0.75, 0.25, 0.75, 0.25, 0.75, 0.25, 0.75, 0.25, 0.75, 0.25, 0.75, 0.25, 0.75, 0.25, 0.75, 0.25, 0.75, 0.25, 0.75, 0.25, 0.75, 0.25, 0.75, 0.25, 0.75, 0.25, 0.75, 0.25, 0.75, 0.25, 0.75, 0.25, 0.75, 0.25, 0.75, 0.25, 0.75, 0.25, 0.75, 0.25, 0.75, 0.25, 0.75, 0.25, 0.75, 0.25, 0.75, 0.25, 0.75, 0.25, 0.75, 0.25, 0.75, 0.25, 0.75, 0.25, 0.75, 0.25, 0.75, 0.25, 0.75, 0.25, 0.75, 0.25, 0.75, 0.25, 0.75, 0.25, 0.75, 0.25, 0.75, 0.25, 0.75, 0.25, 0.75, 0.25, 0.75, 0.25, 0.75, 0.25, 0.75, 0.25, 0.75, 0.25, 0.75, 0.25, 0.75, 0.25, 0.75, 0.25, 0.75, 0.25, 0.75, 0.25, 0.75, 0.25, 0.75, 0.25, 0.75, 0.25, 0.75, 0.25, 0.75, 0.25, 0.75, 0.25, 0.75, 0.25, 0.75, 0.25, 0.75, 0.25, 0.75, 0.25, 0.75])
me_cube.materials.append(mat_material)
me_cube.use_remesh_preserve_volume = False
me_cube.use_remesh_preserve_attributes = False
me_cube.use_mirror_vertex_groups = False
me_cube.update()

# ---- objects
ob_petrol = bpy.data.objects.new('Petrol', me_cube)

# ---- transforms, parenting, visibility, modifiers, constraints
ob_petrol.location = (0.0, 0.0, 0.0)
ob_petrol.lock_rotations_4d = False
ob_petrol.empty_display_type = 'ARROWS'
ob_petrol.lineart.crease_threshold = 0.0

# ---- collection membership
col_collection_1.objects.link(ob_petrol)

# ---- scene / render settings (as saved in the file)
scene.frame_start = 1; scene.frame_end = 250; scene.frame_set(1)
scene.render.engine = 'BLENDER_EEVEE_NEXT'
scene.render.resolution_percentage = 50
scene.render.dither_intensity = 0.0
scene.cycles.use_denoising = False
scene.cycles.samples = 128
scene.cycles.sampling_pattern = 'TABULATED_SOBOL'
scene.cycles.use_adaptive_sampling = False
scene.cycles.use_light_tree = False
scene.cycles.blur_glossy = 0.0
scene.cycles.sample_clamp_indirect = 0.0
scene.view_settings.view_transform = 'Standard'
bpy.context.view_layer.update()

# ---- added for rendering (the .blend has no active camera and no usable light): camera, sun
cam_auto = bpy.data.cameras.new('AutoCamera')
cam_auto.lens = 50.0
cam_auto.sensor_width = 36.0
cam_auto.clip_end = 1000.0
ob_auto_camera = bpy.data.objects.new('AutoCamera', cam_auto)
scene.collection.objects.link(ob_auto_camera)
ob_auto_camera.location = (24.4439, -29.3327, 21.6802)
ob_auto_camera.rotation_euler = (1.09748, -7.21219e-08, 0.694738)
scene.camera = ob_auto_camera
light_auto_sun = bpy.data.lights.new('AutoSun', 'SUN')
light_auto_sun.energy = 3.0
light_auto_sun.angle = 0.0523599
ob_auto_sun = bpy.data.objects.new('AutoSun', light_auto_sun)
scene.collection.objects.link(ob_auto_sun)
ob_auto_sun.rotation_euler = (0.872665, 0.174533, 0.523599)
bpy.context.view_layer.update()
